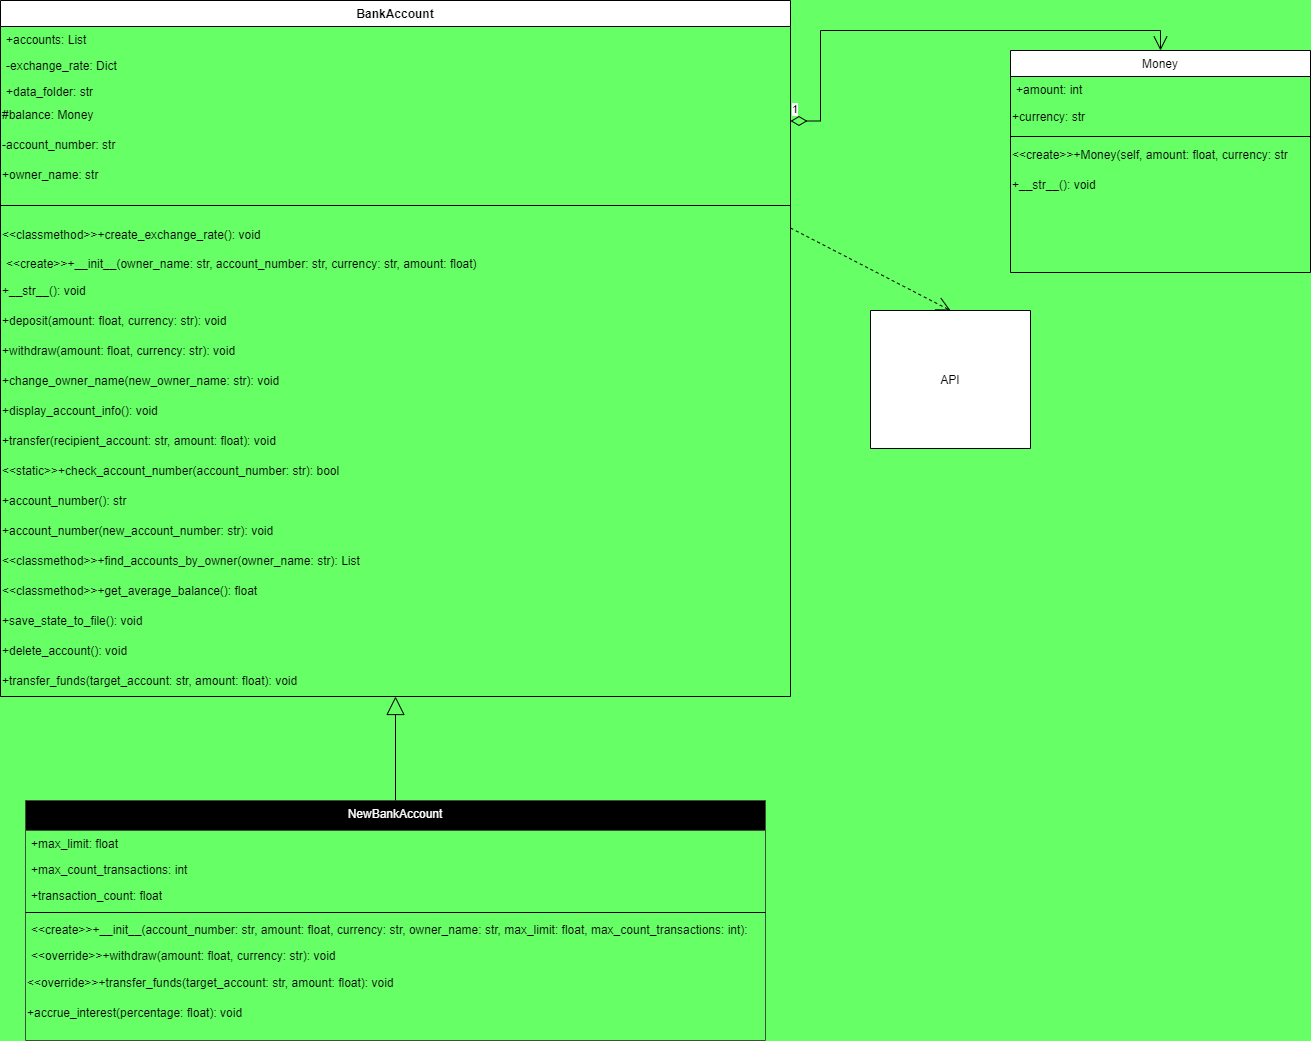

The diagram above was exported from draw.io. Its source (the exported page's mxGraphModel, read from the mxfile embedded in the PNG):
<mxGraphModel dx="1050" dy="565" grid="1" gridSize="10" guides="1" tooltips="1" connect="1" arrows="1" fold="1" page="1" pageScale="1" pageWidth="827" pageHeight="1169" background="#66FF66" math="0" shadow="0">
  <root>
    <mxCell id="WIyWlLk6GJQsqaUBKTNV-0" />
    <mxCell id="WIyWlLk6GJQsqaUBKTNV-1" parent="WIyWlLk6GJQsqaUBKTNV-0" />
    <mxCell id="zkfFHV4jXpPFQw0GAbJ--0" value="BankAccount" style="swimlane;fontStyle=1;align=center;verticalAlign=top;childLayout=stackLayout;horizontal=1;startSize=26;horizontalStack=0;resizeParent=1;resizeLast=0;collapsible=1;marginBottom=0;rounded=0;shadow=0;strokeWidth=1;" parent="WIyWlLk6GJQsqaUBKTNV-1" vertex="1">
      <mxGeometry width="790" height="696" as="geometry">
        <mxRectangle x="230" y="140" width="160" height="26" as="alternateBounds" />
      </mxGeometry>
    </mxCell>
    <mxCell id="zkfFHV4jXpPFQw0GAbJ--1" value="+accounts: List" style="text;align=left;verticalAlign=top;spacingLeft=4;spacingRight=4;overflow=hidden;rotatable=0;points=[[0,0.5],[1,0.5]];portConstraint=eastwest;" parent="zkfFHV4jXpPFQw0GAbJ--0" vertex="1">
      <mxGeometry y="26" width="790" height="26" as="geometry" />
    </mxCell>
    <mxCell id="zkfFHV4jXpPFQw0GAbJ--2" value="-exchange_rate: Dict" style="text;align=left;verticalAlign=top;spacingLeft=4;spacingRight=4;overflow=hidden;rotatable=0;points=[[0,0.5],[1,0.5]];portConstraint=eastwest;rounded=0;shadow=0;html=0;" parent="zkfFHV4jXpPFQw0GAbJ--0" vertex="1">
      <mxGeometry y="52" width="790" height="26" as="geometry" />
    </mxCell>
    <mxCell id="zkfFHV4jXpPFQw0GAbJ--3" value="+data_folder: str&#10;" style="text;align=left;verticalAlign=top;spacingLeft=4;spacingRight=4;overflow=hidden;rotatable=0;points=[[0,0.5],[1,0.5]];portConstraint=eastwest;rounded=0;shadow=0;html=0;" parent="zkfFHV4jXpPFQw0GAbJ--0" vertex="1">
      <mxGeometry y="78" width="790" height="22" as="geometry" />
    </mxCell>
    <mxCell id="DxdhVCxJu7Fcj4_79p_m-2" value="#balance: Money" style="text;html=1;align=left;verticalAlign=middle;whiteSpace=wrap;rounded=0;" parent="zkfFHV4jXpPFQw0GAbJ--0" vertex="1">
      <mxGeometry y="100" width="790" height="30" as="geometry" />
    </mxCell>
    <mxCell id="DxdhVCxJu7Fcj4_79p_m-3" value="-account_number: str" style="text;html=1;align=left;verticalAlign=middle;whiteSpace=wrap;rounded=0;fontStyle=0" parent="zkfFHV4jXpPFQw0GAbJ--0" vertex="1">
      <mxGeometry y="130" width="790" height="30" as="geometry" />
    </mxCell>
    <mxCell id="DxdhVCxJu7Fcj4_79p_m-4" value="+owner_name: str" style="text;html=1;align=left;verticalAlign=middle;whiteSpace=wrap;rounded=0;" parent="zkfFHV4jXpPFQw0GAbJ--0" vertex="1">
      <mxGeometry y="160" width="790" height="30" as="geometry" />
    </mxCell>
    <mxCell id="zkfFHV4jXpPFQw0GAbJ--4" value="" style="line;html=1;strokeWidth=1;align=left;verticalAlign=middle;spacingTop=-1;spacingLeft=3;spacingRight=3;rotatable=0;labelPosition=right;points=[];portConstraint=eastwest;" parent="zkfFHV4jXpPFQw0GAbJ--0" vertex="1">
      <mxGeometry y="190" width="790" height="30" as="geometry" />
    </mxCell>
    <mxCell id="DxdhVCxJu7Fcj4_79p_m-8" value="&amp;lt;&amp;lt;classmethod&amp;gt;&amp;gt;+create_exchange_rate(): void" style="text;html=1;align=left;verticalAlign=middle;whiteSpace=wrap;rounded=0;" parent="zkfFHV4jXpPFQw0GAbJ--0" vertex="1">
      <mxGeometry y="220" width="790" height="30" as="geometry" />
    </mxCell>
    <mxCell id="zkfFHV4jXpPFQw0GAbJ--5" value="&lt;&lt;create&gt;&gt;+__init__(owner_name: str, account_number: str, currency: str, amount: float)" style="text;align=left;verticalAlign=top;spacingLeft=4;spacingRight=4;overflow=hidden;rotatable=0;points=[[0,0.5],[1,0.5]];portConstraint=eastwest;" parent="zkfFHV4jXpPFQw0GAbJ--0" vertex="1">
      <mxGeometry y="250" width="790" height="26" as="geometry" />
    </mxCell>
    <mxCell id="DxdhVCxJu7Fcj4_79p_m-21" value="+__str__(): void" style="text;html=1;align=left;verticalAlign=middle;whiteSpace=wrap;rounded=0;" parent="zkfFHV4jXpPFQw0GAbJ--0" vertex="1">
      <mxGeometry y="276" width="790" height="30" as="geometry" />
    </mxCell>
    <mxCell id="DxdhVCxJu7Fcj4_79p_m-6" value="+deposit(amount: float, currency: str): void" style="text;html=1;align=left;verticalAlign=middle;whiteSpace=wrap;rounded=0;" parent="zkfFHV4jXpPFQw0GAbJ--0" vertex="1">
      <mxGeometry y="306" width="790" height="30" as="geometry" />
    </mxCell>
    <mxCell id="DxdhVCxJu7Fcj4_79p_m-7" value="+withdraw(amount: float, currency: str): void" style="text;html=1;align=left;verticalAlign=middle;whiteSpace=wrap;rounded=0;" parent="zkfFHV4jXpPFQw0GAbJ--0" vertex="1">
      <mxGeometry y="336" width="790" height="30" as="geometry" />
    </mxCell>
    <mxCell id="DxdhVCxJu7Fcj4_79p_m-9" value="+change_owner_name(new_owner_name: str): void" style="text;html=1;align=left;verticalAlign=middle;whiteSpace=wrap;rounded=0;" parent="zkfFHV4jXpPFQw0GAbJ--0" vertex="1">
      <mxGeometry y="366" width="790" height="30" as="geometry" />
    </mxCell>
    <mxCell id="DxdhVCxJu7Fcj4_79p_m-5" value="+display_account_info(): void" style="text;html=1;align=left;verticalAlign=middle;whiteSpace=wrap;rounded=0;" parent="zkfFHV4jXpPFQw0GAbJ--0" vertex="1">
      <mxGeometry y="396" width="790" height="30" as="geometry" />
    </mxCell>
    <mxCell id="DxdhVCxJu7Fcj4_79p_m-10" value="+transfer(recipient_account: str, amount: float): void" style="text;html=1;align=left;verticalAlign=middle;whiteSpace=wrap;rounded=0;" parent="zkfFHV4jXpPFQw0GAbJ--0" vertex="1">
      <mxGeometry y="426" width="790" height="30" as="geometry" />
    </mxCell>
    <mxCell id="DxdhVCxJu7Fcj4_79p_m-11" value="&amp;lt;&amp;lt;static&amp;gt;&amp;gt;+check_account_number(account_number: str): bool" style="text;html=1;align=left;verticalAlign=middle;whiteSpace=wrap;rounded=0;" parent="zkfFHV4jXpPFQw0GAbJ--0" vertex="1">
      <mxGeometry y="456" width="790" height="30" as="geometry" />
    </mxCell>
    <mxCell id="DxdhVCxJu7Fcj4_79p_m-12" value="+account_number(): str" style="text;html=1;align=left;verticalAlign=middle;whiteSpace=wrap;rounded=0;" parent="zkfFHV4jXpPFQw0GAbJ--0" vertex="1">
      <mxGeometry y="486" width="790" height="30" as="geometry" />
    </mxCell>
    <mxCell id="DxdhVCxJu7Fcj4_79p_m-13" value="+account_number(new_account_number: str): void" style="text;html=1;align=left;verticalAlign=middle;whiteSpace=wrap;rounded=0;" parent="zkfFHV4jXpPFQw0GAbJ--0" vertex="1">
      <mxGeometry y="516" width="790" height="30" as="geometry" />
    </mxCell>
    <mxCell id="DxdhVCxJu7Fcj4_79p_m-14" value="&amp;lt;&amp;lt;classmethod&amp;gt;&amp;gt;+find_accounts_by_owner(owner_name: str): List" style="text;html=1;align=left;verticalAlign=middle;whiteSpace=wrap;rounded=0;" parent="zkfFHV4jXpPFQw0GAbJ--0" vertex="1">
      <mxGeometry y="546" width="790" height="30" as="geometry" />
    </mxCell>
    <mxCell id="DxdhVCxJu7Fcj4_79p_m-15" value="&amp;lt;&amp;lt;classmethod&amp;gt;&amp;gt;+get_average_balance(): float" style="text;html=1;align=left;verticalAlign=middle;whiteSpace=wrap;rounded=0;" parent="zkfFHV4jXpPFQw0GAbJ--0" vertex="1">
      <mxGeometry y="576" width="790" height="30" as="geometry" />
    </mxCell>
    <mxCell id="DxdhVCxJu7Fcj4_79p_m-16" value="+save_state_to_file(): void" style="text;html=1;align=left;verticalAlign=middle;whiteSpace=wrap;rounded=0;" parent="zkfFHV4jXpPFQw0GAbJ--0" vertex="1">
      <mxGeometry y="606" width="790" height="30" as="geometry" />
    </mxCell>
    <mxCell id="DxdhVCxJu7Fcj4_79p_m-17" value="+delete_account(): void" style="text;html=1;align=left;verticalAlign=middle;whiteSpace=wrap;rounded=0;" parent="zkfFHV4jXpPFQw0GAbJ--0" vertex="1">
      <mxGeometry y="636" width="790" height="30" as="geometry" />
    </mxCell>
    <mxCell id="DxdhVCxJu7Fcj4_79p_m-18" value="+transfer_funds(target_account: str, amount: float): void" style="text;html=1;align=left;verticalAlign=middle;whiteSpace=wrap;rounded=0;" parent="zkfFHV4jXpPFQw0GAbJ--0" vertex="1">
      <mxGeometry y="666" width="790" height="30" as="geometry" />
    </mxCell>
    <mxCell id="zkfFHV4jXpPFQw0GAbJ--6" value="API" style="swimlane;fontStyle=0;align=center;verticalAlign=middle;childLayout=stackLayout;horizontal=1;startSize=138;horizontalStack=0;resizeParent=1;resizeLast=0;collapsible=1;marginBottom=0;rounded=0;shadow=0;strokeWidth=1;" parent="WIyWlLk6GJQsqaUBKTNV-1" vertex="1">
      <mxGeometry x="870" y="310" width="160" height="138" as="geometry">
        <mxRectangle x="130" y="380" width="160" height="26" as="alternateBounds" />
      </mxGeometry>
    </mxCell>
    <mxCell id="zkfFHV4jXpPFQw0GAbJ--13" value="Money" style="swimlane;fontStyle=0;align=center;verticalAlign=top;childLayout=stackLayout;horizontal=1;startSize=26;horizontalStack=0;resizeParent=1;resizeLast=0;collapsible=1;marginBottom=0;rounded=0;shadow=0;strokeWidth=1;" parent="WIyWlLk6GJQsqaUBKTNV-1" vertex="1">
      <mxGeometry x="1010" y="50" width="300" height="222" as="geometry">
        <mxRectangle x="340" y="380" width="170" height="26" as="alternateBounds" />
      </mxGeometry>
    </mxCell>
    <mxCell id="zkfFHV4jXpPFQw0GAbJ--14" value="+amount: int" style="text;align=left;verticalAlign=top;spacingLeft=4;spacingRight=4;overflow=hidden;rotatable=0;points=[[0,0.5],[1,0.5]];portConstraint=eastwest;" parent="zkfFHV4jXpPFQw0GAbJ--13" vertex="1">
      <mxGeometry y="26" width="300" height="26" as="geometry" />
    </mxCell>
    <mxCell id="DxdhVCxJu7Fcj4_79p_m-23" value="+currency: str" style="text;html=1;align=left;verticalAlign=middle;whiteSpace=wrap;rounded=0;" parent="zkfFHV4jXpPFQw0GAbJ--13" vertex="1">
      <mxGeometry y="52" width="300" height="30" as="geometry" />
    </mxCell>
    <mxCell id="zkfFHV4jXpPFQw0GAbJ--15" value="" style="line;html=1;strokeWidth=1;align=left;verticalAlign=middle;spacingTop=-1;spacingLeft=3;spacingRight=3;rotatable=0;labelPosition=right;points=[];portConstraint=eastwest;" parent="zkfFHV4jXpPFQw0GAbJ--13" vertex="1">
      <mxGeometry y="82" width="300" height="8" as="geometry" />
    </mxCell>
    <mxCell id="DxdhVCxJu7Fcj4_79p_m-24" value="&amp;lt;&amp;lt;create&amp;gt;&amp;gt;+Money(self, amount: float, currency: str" style="text;html=1;align=left;verticalAlign=middle;whiteSpace=wrap;rounded=0;" parent="zkfFHV4jXpPFQw0GAbJ--13" vertex="1">
      <mxGeometry y="90" width="300" height="30" as="geometry" />
    </mxCell>
    <mxCell id="DxdhVCxJu7Fcj4_79p_m-25" value="+__str__(): void" style="text;html=1;align=left;verticalAlign=middle;whiteSpace=wrap;rounded=0;" parent="zkfFHV4jXpPFQw0GAbJ--13" vertex="1">
      <mxGeometry y="120" width="300" height="30" as="geometry" />
    </mxCell>
    <mxCell id="zkfFHV4jXpPFQw0GAbJ--17" value="NewBankAccount" style="swimlane;fontStyle=0;align=center;verticalAlign=top;childLayout=stackLayout;horizontal=1;startSize=30;horizontalStack=0;resizeParent=1;resizeLast=0;collapsible=1;marginBottom=0;rounded=0;shadow=0;strokeWidth=1;fillColor=#000000;fontColor=#ffffff;strokeColor=#3A5431;gradientColor=none;swimlaneFillColor=none;" parent="WIyWlLk6GJQsqaUBKTNV-1" vertex="1">
      <mxGeometry x="25" y="800" width="740" height="240" as="geometry">
        <mxRectangle x="550" y="140" width="160" height="26" as="alternateBounds" />
      </mxGeometry>
    </mxCell>
    <mxCell id="zkfFHV4jXpPFQw0GAbJ--18" value="+max_limit: float" style="text;align=left;verticalAlign=top;spacingLeft=4;spacingRight=4;overflow=hidden;rotatable=0;points=[[0,0.5],[1,0.5]];portConstraint=eastwest;" parent="zkfFHV4jXpPFQw0GAbJ--17" vertex="1">
      <mxGeometry y="30" width="740" height="26" as="geometry" />
    </mxCell>
    <mxCell id="zkfFHV4jXpPFQw0GAbJ--19" value="+max_count_transactions: int" style="text;align=left;verticalAlign=top;spacingLeft=4;spacingRight=4;overflow=hidden;rotatable=0;points=[[0,0.5],[1,0.5]];portConstraint=eastwest;rounded=0;shadow=0;html=0;" parent="zkfFHV4jXpPFQw0GAbJ--17" vertex="1">
      <mxGeometry y="56" width="740" height="26" as="geometry" />
    </mxCell>
    <mxCell id="zkfFHV4jXpPFQw0GAbJ--20" value="+transaction_count: float" style="text;align=left;verticalAlign=top;spacingLeft=4;spacingRight=4;overflow=hidden;rotatable=0;points=[[0,0.5],[1,0.5]];portConstraint=eastwest;rounded=0;shadow=0;html=0;" parent="zkfFHV4jXpPFQw0GAbJ--17" vertex="1">
      <mxGeometry y="82" width="740" height="26" as="geometry" />
    </mxCell>
    <mxCell id="zkfFHV4jXpPFQw0GAbJ--23" value="" style="line;html=1;strokeWidth=1;align=left;verticalAlign=middle;spacingTop=-1;spacingLeft=3;spacingRight=3;rotatable=0;labelPosition=right;points=[];portConstraint=eastwest;" parent="zkfFHV4jXpPFQw0GAbJ--17" vertex="1">
      <mxGeometry y="108" width="740" height="8" as="geometry" />
    </mxCell>
    <mxCell id="zkfFHV4jXpPFQw0GAbJ--24" value="&lt;&lt;create&gt;&gt;+__init__(account_number: str, amount: float, currency: str, owner_name: str, max_limit: float, max_count_transactions: int):" style="text;align=left;verticalAlign=top;spacingLeft=4;spacingRight=4;overflow=hidden;rotatable=0;points=[[0,0.5],[1,0.5]];portConstraint=eastwest;" parent="zkfFHV4jXpPFQw0GAbJ--17" vertex="1">
      <mxGeometry y="116" width="740" height="26" as="geometry" />
    </mxCell>
    <mxCell id="zkfFHV4jXpPFQw0GAbJ--25" value="&lt;&lt;override&gt;&gt;+withdraw(amount: float, currency: str): void" style="text;align=left;verticalAlign=top;spacingLeft=4;spacingRight=4;overflow=hidden;rotatable=0;points=[[0,0.5],[1,0.5]];portConstraint=eastwest;" parent="zkfFHV4jXpPFQw0GAbJ--17" vertex="1">
      <mxGeometry y="142" width="740" height="26" as="geometry" />
    </mxCell>
    <mxCell id="DxdhVCxJu7Fcj4_79p_m-27" value="&amp;lt;&amp;lt;override&amp;gt;&amp;gt;+transfer_funds(target_account: str, amount: float): void" style="text;html=1;align=left;verticalAlign=middle;whiteSpace=wrap;rounded=0;" parent="zkfFHV4jXpPFQw0GAbJ--17" vertex="1">
      <mxGeometry y="168" width="740" height="30" as="geometry" />
    </mxCell>
    <mxCell id="DxdhVCxJu7Fcj4_79p_m-28" value="+accrue_interest(percentage: float): void" style="text;html=1;align=left;verticalAlign=middle;whiteSpace=wrap;rounded=0;" parent="zkfFHV4jXpPFQw0GAbJ--17" vertex="1">
      <mxGeometry y="198" width="740" height="30" as="geometry" />
    </mxCell>
    <mxCell id="DxdhVCxJu7Fcj4_79p_m-20" value="" style="endArrow=open;endSize=12;dashed=1;html=1;rounded=0;entryX=0.5;entryY=0;entryDx=0;entryDy=0;exitX=1;exitY=0.25;exitDx=0;exitDy=0;" parent="WIyWlLk6GJQsqaUBKTNV-1" source="DxdhVCxJu7Fcj4_79p_m-8" target="zkfFHV4jXpPFQw0GAbJ--6" edge="1">
      <mxGeometry width="160" relative="1" as="geometry">
        <mxPoint x="110" y="700" as="sourcePoint" />
        <mxPoint x="240" y="740" as="targetPoint" />
      </mxGeometry>
    </mxCell>
    <mxCell id="DxdhVCxJu7Fcj4_79p_m-29" value="" style="endArrow=block;endSize=16;endFill=0;html=1;rounded=0;exitX=0.5;exitY=0;exitDx=0;exitDy=0;entryX=0.5;entryY=1;entryDx=0;entryDy=0;" parent="WIyWlLk6GJQsqaUBKTNV-1" source="zkfFHV4jXpPFQw0GAbJ--17" target="DxdhVCxJu7Fcj4_79p_m-18" edge="1">
      <mxGeometry width="160" relative="1" as="geometry">
        <mxPoint x="671.17" y="1100" as="sourcePoint" />
        <mxPoint x="630" y="730" as="targetPoint" />
      </mxGeometry>
    </mxCell>
    <mxCell id="WyyuXKpSXtxTUh2aPVr2-4" value="1" style="endArrow=open;html=1;endSize=12;startArrow=diamondThin;startSize=14;startFill=0;edgeStyle=orthogonalEdgeStyle;align=left;verticalAlign=bottom;rounded=0;entryX=0.5;entryY=0;entryDx=0;entryDy=0;" edge="1" parent="WIyWlLk6GJQsqaUBKTNV-1" target="zkfFHV4jXpPFQw0GAbJ--13">
      <mxGeometry x="-1" y="3" relative="1" as="geometry">
        <mxPoint x="790" y="120.5" as="sourcePoint" />
        <mxPoint x="950" y="120.5" as="targetPoint" />
        <Array as="points">
          <mxPoint x="820" y="121" />
          <mxPoint x="820" y="30" />
          <mxPoint x="1160" y="30" />
        </Array>
      </mxGeometry>
    </mxCell>
  </root>
</mxGraphModel>